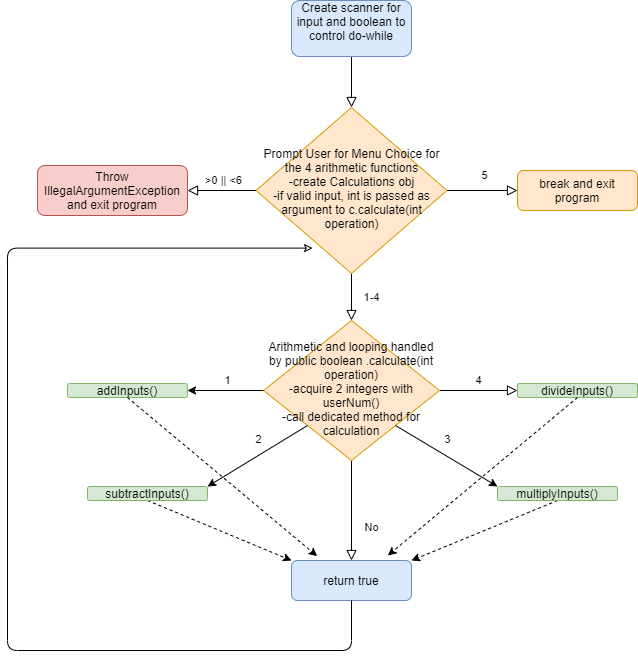

The diagram above was exported from draw.io. Its source (the exported page's mxGraphModel, read from the mxfile embedded in the PNG):
<mxGraphModel dx="832" dy="482" grid="1" gridSize="10" guides="1" tooltips="1" connect="1" arrows="1" fold="1" page="1" pageScale="1" pageWidth="827" pageHeight="1169" math="0" shadow="0">
  <root>
    <mxCell id="WIyWlLk6GJQsqaUBKTNV-0" />
    <mxCell id="WIyWlLk6GJQsqaUBKTNV-1" parent="WIyWlLk6GJQsqaUBKTNV-0" />
    <mxCell id="WIyWlLk6GJQsqaUBKTNV-2" value="" style="rounded=0;html=1;jettySize=auto;orthogonalLoop=1;fontSize=11;endArrow=block;endFill=0;endSize=8;strokeWidth=1;shadow=0;labelBackgroundColor=none;edgeStyle=orthogonalEdgeStyle;" parent="WIyWlLk6GJQsqaUBKTNV-1" source="WIyWlLk6GJQsqaUBKTNV-3" target="WIyWlLk6GJQsqaUBKTNV-6" edge="1">
      <mxGeometry relative="1" as="geometry" />
    </mxCell>
    <mxCell id="WIyWlLk6GJQsqaUBKTNV-3" value="Create scanner for input and boolean to control do-while&lt;br&gt;&lt;br&gt;" style="rounded=1;whiteSpace=wrap;html=1;fontSize=12;glass=0;strokeWidth=1;shadow=0;fillColor=#dae8fc;strokeColor=#6c8ebf;" parent="WIyWlLk6GJQsqaUBKTNV-1" vertex="1">
      <mxGeometry x="354" y="60" width="120" height="56" as="geometry" />
    </mxCell>
    <mxCell id="WIyWlLk6GJQsqaUBKTNV-4" value="1-4" style="rounded=0;html=1;jettySize=auto;orthogonalLoop=1;fontSize=11;endArrow=block;endFill=0;endSize=8;strokeWidth=1;shadow=0;labelBackgroundColor=none;edgeStyle=orthogonalEdgeStyle;" parent="WIyWlLk6GJQsqaUBKTNV-1" source="WIyWlLk6GJQsqaUBKTNV-6" target="WIyWlLk6GJQsqaUBKTNV-10" edge="1">
      <mxGeometry y="20" relative="1" as="geometry">
        <mxPoint as="offset" />
      </mxGeometry>
    </mxCell>
    <mxCell id="WIyWlLk6GJQsqaUBKTNV-5" value="5" style="edgeStyle=orthogonalEdgeStyle;rounded=0;html=1;jettySize=auto;orthogonalLoop=1;fontSize=11;endArrow=block;endFill=0;endSize=8;strokeWidth=1;shadow=0;labelBackgroundColor=none;" parent="WIyWlLk6GJQsqaUBKTNV-1" source="WIyWlLk6GJQsqaUBKTNV-6" target="WIyWlLk6GJQsqaUBKTNV-7" edge="1">
      <mxGeometry x="0.0411" y="15" relative="1" as="geometry">
        <mxPoint as="offset" />
      </mxGeometry>
    </mxCell>
    <mxCell id="WIyWlLk6GJQsqaUBKTNV-6" value="Prompt User for Menu Choice for the 4 arithmetic functions&lt;br&gt;-create Calculations obj&lt;br&gt;-if valid input, int is passed as argument to c.calculate(int operation)" style="rhombus;whiteSpace=wrap;html=1;shadow=0;fontFamily=Helvetica;fontSize=12;align=center;strokeWidth=1;spacing=6;spacingTop=-4;fillColor=#ffe6cc;strokeColor=#d79b00;" parent="WIyWlLk6GJQsqaUBKTNV-1" vertex="1">
      <mxGeometry x="318.5" y="167" width="191" height="166" as="geometry" />
    </mxCell>
    <mxCell id="WIyWlLk6GJQsqaUBKTNV-7" value="break and exit program" style="rounded=1;whiteSpace=wrap;html=1;fontSize=12;glass=0;strokeWidth=1;shadow=0;fillColor=#ffe6cc;strokeColor=#d79b00;" parent="WIyWlLk6GJQsqaUBKTNV-1" vertex="1">
      <mxGeometry x="580" y="230" width="120" height="40" as="geometry" />
    </mxCell>
    <mxCell id="WIyWlLk6GJQsqaUBKTNV-8" value="No" style="rounded=0;html=1;jettySize=auto;orthogonalLoop=1;fontSize=11;endArrow=block;endFill=0;endSize=8;strokeWidth=1;shadow=0;labelBackgroundColor=none;edgeStyle=orthogonalEdgeStyle;" parent="WIyWlLk6GJQsqaUBKTNV-1" source="WIyWlLk6GJQsqaUBKTNV-10" target="WIyWlLk6GJQsqaUBKTNV-11" edge="1">
      <mxGeometry x="0.3333" y="20" relative="1" as="geometry">
        <mxPoint as="offset" />
      </mxGeometry>
    </mxCell>
    <mxCell id="WIyWlLk6GJQsqaUBKTNV-9" value="4" style="edgeStyle=orthogonalEdgeStyle;rounded=0;html=1;jettySize=auto;orthogonalLoop=1;fontSize=11;endArrow=block;endFill=0;endSize=8;strokeWidth=1;shadow=0;labelBackgroundColor=none;" parent="WIyWlLk6GJQsqaUBKTNV-1" source="WIyWlLk6GJQsqaUBKTNV-10" target="WIyWlLk6GJQsqaUBKTNV-12" edge="1">
      <mxGeometry y="10" relative="1" as="geometry">
        <mxPoint as="offset" />
      </mxGeometry>
    </mxCell>
    <mxCell id="WIyWlLk6GJQsqaUBKTNV-10" value="Arithmetic and looping handled by public boolean .calculate(int operation)&lt;br&gt;-acquire 2 integers with userNum()&lt;br&gt;-call dedicated method for calculation" style="rhombus;whiteSpace=wrap;html=1;shadow=0;fontFamily=Helvetica;fontSize=12;align=center;strokeWidth=1;spacing=6;spacingTop=-4;fillColor=#ffe6cc;strokeColor=#d79b00;" parent="WIyWlLk6GJQsqaUBKTNV-1" vertex="1">
      <mxGeometry x="326" y="380" width="176" height="140" as="geometry" />
    </mxCell>
    <mxCell id="WIyWlLk6GJQsqaUBKTNV-11" value="return true" style="rounded=1;whiteSpace=wrap;html=1;fontSize=12;glass=0;strokeWidth=1;shadow=0;fillColor=#dae8fc;strokeColor=#6c8ebf;" parent="WIyWlLk6GJQsqaUBKTNV-1" vertex="1">
      <mxGeometry x="354" y="620" width="120" height="40" as="geometry" />
    </mxCell>
    <mxCell id="WIyWlLk6GJQsqaUBKTNV-12" value="divideInputs()" style="rounded=1;whiteSpace=wrap;html=1;fontSize=12;glass=0;strokeWidth=1;shadow=0;fillColor=#d5e8d4;strokeColor=#82b366;" parent="WIyWlLk6GJQsqaUBKTNV-1" vertex="1">
      <mxGeometry x="580" y="443" width="120" height="14" as="geometry" />
    </mxCell>
    <mxCell id="9u2f-AZ3EBZfYRhuHgfp-4" value="Throw IllegalArgumentException and exit program" style="rounded=1;whiteSpace=wrap;html=1;fillColor=#f8cecc;strokeColor=#b85450;" vertex="1" parent="WIyWlLk6GJQsqaUBKTNV-1">
      <mxGeometry x="100" y="225" width="150" height="50" as="geometry" />
    </mxCell>
    <mxCell id="9u2f-AZ3EBZfYRhuHgfp-5" value="&amp;gt;0 || &amp;lt;6" style="edgeStyle=orthogonalEdgeStyle;rounded=0;jettySize=auto;orthogonalLoop=1;fontSize=11;endArrow=block;endFill=0;endSize=8;strokeWidth=1;shadow=0;labelBackgroundColor=none;exitX=0;exitY=0.5;exitDx=0;exitDy=0;entryX=1;entryY=0.5;entryDx=0;entryDy=0;html=1;" edge="1" parent="WIyWlLk6GJQsqaUBKTNV-1" source="WIyWlLk6GJQsqaUBKTNV-6" target="9u2f-AZ3EBZfYRhuHgfp-4">
      <mxGeometry x="-0.039" y="-10" relative="1" as="geometry">
        <mxPoint as="offset" />
        <mxPoint x="250" y="300" as="sourcePoint" />
        <mxPoint x="379" y="300" as="targetPoint" />
      </mxGeometry>
    </mxCell>
    <mxCell id="9u2f-AZ3EBZfYRhuHgfp-6" value="addInputs()" style="rounded=1;whiteSpace=wrap;html=1;fillColor=#d5e8d4;strokeColor=#82b366;" vertex="1" parent="WIyWlLk6GJQsqaUBKTNV-1">
      <mxGeometry x="130" y="443" width="120" height="14" as="geometry" />
    </mxCell>
    <mxCell id="9u2f-AZ3EBZfYRhuHgfp-7" value="1" style="endArrow=classic;html=1;exitX=0;exitY=0.5;exitDx=0;exitDy=0;entryX=1;entryY=0.5;entryDx=0;entryDy=0;" edge="1" parent="WIyWlLk6GJQsqaUBKTNV-1" source="WIyWlLk6GJQsqaUBKTNV-10" target="9u2f-AZ3EBZfYRhuHgfp-6">
      <mxGeometry x="-0.0526" y="-10" width="50" height="50" relative="1" as="geometry">
        <mxPoint x="370" y="500" as="sourcePoint" />
        <mxPoint x="420" y="450" as="targetPoint" />
        <mxPoint as="offset" />
      </mxGeometry>
    </mxCell>
    <mxCell id="9u2f-AZ3EBZfYRhuHgfp-10" value="2" style="endArrow=classic;html=1;exitX=0;exitY=1;exitDx=0;exitDy=0;entryX=1;entryY=0;entryDx=0;entryDy=0;" edge="1" parent="WIyWlLk6GJQsqaUBKTNV-1" source="WIyWlLk6GJQsqaUBKTNV-10" target="9u2f-AZ3EBZfYRhuHgfp-8">
      <mxGeometry x="-0.1549" y="-13" width="50" height="50" relative="1" as="geometry">
        <mxPoint x="370" y="610" as="sourcePoint" />
        <mxPoint x="420" y="560" as="targetPoint" />
        <mxPoint as="offset" />
      </mxGeometry>
    </mxCell>
    <mxCell id="9u2f-AZ3EBZfYRhuHgfp-11" value="3" style="endArrow=classic;html=1;entryX=0;entryY=0;entryDx=0;entryDy=0;exitX=1;exitY=1;exitDx=0;exitDy=0;" edge="1" parent="WIyWlLk6GJQsqaUBKTNV-1" source="WIyWlLk6GJQsqaUBKTNV-10" target="9u2f-AZ3EBZfYRhuHgfp-9">
      <mxGeometry x="-0.1316" y="15" width="50" height="50" relative="1" as="geometry">
        <mxPoint x="370" y="610" as="sourcePoint" />
        <mxPoint x="420" y="560" as="targetPoint" />
        <mxPoint as="offset" />
      </mxGeometry>
    </mxCell>
    <mxCell id="9u2f-AZ3EBZfYRhuHgfp-12" value="" style="endArrow=classic;html=1;exitX=0.5;exitY=1;exitDx=0;exitDy=0;entryX=0.803;entryY=-0.125;entryDx=0;entryDy=0;entryPerimeter=0;dashed=1;" edge="1" parent="WIyWlLk6GJQsqaUBKTNV-1" source="WIyWlLk6GJQsqaUBKTNV-12" target="WIyWlLk6GJQsqaUBKTNV-11">
      <mxGeometry width="50" height="50" relative="1" as="geometry">
        <mxPoint x="615" y="520" as="sourcePoint" />
        <mxPoint x="665" y="470" as="targetPoint" />
      </mxGeometry>
    </mxCell>
    <mxCell id="9u2f-AZ3EBZfYRhuHgfp-13" value="" style="endArrow=classic;html=1;exitX=0.5;exitY=1;exitDx=0;exitDy=0;entryX=0.214;entryY=-0.108;entryDx=0;entryDy=0;entryPerimeter=0;dashed=1;" edge="1" parent="WIyWlLk6GJQsqaUBKTNV-1" source="9u2f-AZ3EBZfYRhuHgfp-6" target="WIyWlLk6GJQsqaUBKTNV-11">
      <mxGeometry width="50" height="50" relative="1" as="geometry">
        <mxPoint x="156" y="530" as="sourcePoint" />
        <mxPoint x="206" y="480" as="targetPoint" />
      </mxGeometry>
    </mxCell>
    <mxCell id="9u2f-AZ3EBZfYRhuHgfp-14" value="" style="endArrow=classic;html=1;exitX=0.5;exitY=1;exitDx=0;exitDy=0;entryX=0;entryY=0;entryDx=0;entryDy=0;dashed=1;" edge="1" parent="WIyWlLk6GJQsqaUBKTNV-1" source="9u2f-AZ3EBZfYRhuHgfp-8" target="WIyWlLk6GJQsqaUBKTNV-11">
      <mxGeometry width="50" height="50" relative="1" as="geometry">
        <mxPoint x="200" y="635" as="sourcePoint" />
        <mxPoint x="250" y="585" as="targetPoint" />
      </mxGeometry>
    </mxCell>
    <mxCell id="9u2f-AZ3EBZfYRhuHgfp-15" value="" style="endArrow=classic;html=1;exitX=0.5;exitY=1;exitDx=0;exitDy=0;entryX=1;entryY=0;entryDx=0;entryDy=0;dashed=1;" edge="1" parent="WIyWlLk6GJQsqaUBKTNV-1" source="9u2f-AZ3EBZfYRhuHgfp-9" target="WIyWlLk6GJQsqaUBKTNV-11">
      <mxGeometry width="50" height="50" relative="1" as="geometry">
        <mxPoint x="550" y="650" as="sourcePoint" />
        <mxPoint x="600" y="600" as="targetPoint" />
      </mxGeometry>
    </mxCell>
    <mxCell id="9u2f-AZ3EBZfYRhuHgfp-9" value="multiplyInputs()" style="rounded=1;whiteSpace=wrap;html=1;fillColor=#d5e8d4;strokeColor=#82b366;" vertex="1" parent="WIyWlLk6GJQsqaUBKTNV-1">
      <mxGeometry x="560" y="546" width="120" height="14" as="geometry" />
    </mxCell>
    <mxCell id="9u2f-AZ3EBZfYRhuHgfp-8" value="subtractInputs()" style="rounded=1;whiteSpace=wrap;html=1;fillColor=#d5e8d4;strokeColor=#82b366;" vertex="1" parent="WIyWlLk6GJQsqaUBKTNV-1">
      <mxGeometry x="150" y="546" width="120" height="14" as="geometry" />
    </mxCell>
    <mxCell id="9u2f-AZ3EBZfYRhuHgfp-17" value="" style="endArrow=classic;html=1;exitX=0.5;exitY=1;exitDx=0;exitDy=0;edgeStyle=orthogonalEdgeStyle;entryX=0.296;entryY=0.847;entryDx=0;entryDy=0;entryPerimeter=0;endFill=0;" edge="1" parent="WIyWlLk6GJQsqaUBKTNV-1" source="WIyWlLk6GJQsqaUBKTNV-11" target="WIyWlLk6GJQsqaUBKTNV-6">
      <mxGeometry width="50" height="50" relative="1" as="geometry">
        <mxPoint x="360" y="490" as="sourcePoint" />
        <mxPoint x="70" y="320" as="targetPoint" />
        <Array as="points">
          <mxPoint x="414" y="710" />
          <mxPoint x="70" y="710" />
          <mxPoint x="70" y="308" />
        </Array>
      </mxGeometry>
    </mxCell>
  </root>
</mxGraphModel>